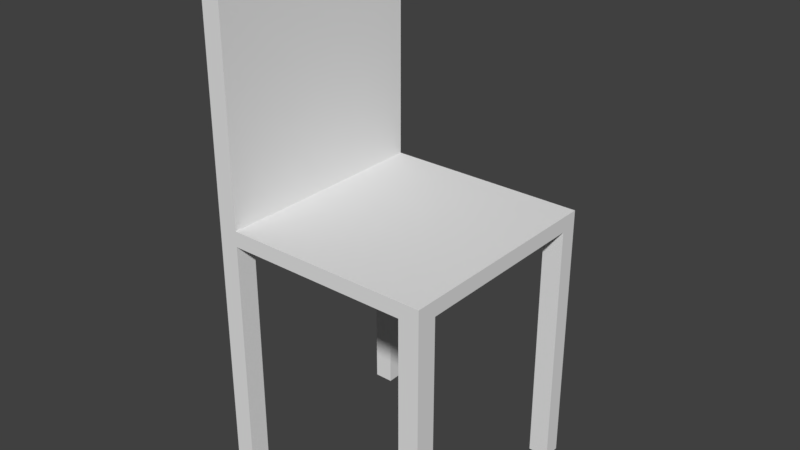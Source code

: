 # Source: Stoel.blend  (saved by Blender 2.78.0; exported with 4.5.12 LTS)
import bpy
from mathutils import Matrix  # noqa: F401  (used for matrix-valued properties, if any)

bpy.ops.wm.read_factory_settings(use_empty=True)
scene = bpy.context.scene
scene.name = 'Scene'

# ---- collections
col_collection_1 = bpy.data.collections.new('Collection 1'); scene.collection.children.link(col_collection_1)

# ---- world
world_world = bpy.data.worlds.new('World'); scene.world = world_world
world_world.color = (0.05088, 0.05088, 0.05088)
world_world.use_sun_shadow = False
world_world.sun_shadow_jitter_overblur = 0.0
world_world.cycles.sampling_method = 'MANUAL'

# ---- meshes
me_chair = bpy.data.meshes.new('Chair')
me_chair.from_pydata([(1.562, 0.9178, 1.357), (1.562, 0.9178, -1.34), (-1.295, 0.7708, 1.108), (1.562, 0.7708, 1.108), (1.562, 0.7708, -1.13), (-1.295, 0.7708, -1.13), (1.302, 0.7708, -1.34), (1.302, 0.7708, 1.357), (1.302, 0.7708, 1.108), (1.302, 0.7708, -1.13), (-1.046, 0.7708, -1.34), (-1.046, 0.9178, 1.357), (-1.046, 0.7708, 1.108), (-1.046, 0.7708, -1.13), (-1.046, 0.9178, -1.34), (-1.046, 0.7708, 1.357), (-1.295, -1.641, 1.108), (-1.295, -1.641, 1.357), (-1.046, -1.641, -1.34), (-1.295, -1.641, -1.34), (1.562, -1.641, -1.13), (1.562, -1.641, -1.34), (1.302, -1.641, 1.357), (1.562, -1.641, 1.357), (1.562, -1.641, 1.108), (-1.046, -1.641, 1.108), (-1.295, -1.641, -1.13), (-1.046, -1.641, -1.13), (1.302, -1.641, -1.34), (1.302, -1.641, 1.108), (1.302, -1.641, -1.13), (-1.046, -1.641, 1.357), (-1.295, 3.336, -1.34), (-1.046, 3.336, 1.357), (-1.295, 3.336, 1.357), (-1.046, 3.336, -1.34)], [], [(9, 6, 28, 30), (32, 34, 33, 35), (4, 20, 21, 1, 0, 23, 24, 3), (14, 11, 0, 1), (9, 4, 3, 8, 7, 15, 12, 2, 5, 13, 10, 6), (34, 32, 19, 26, 5, 2, 16, 17), (29, 24, 23, 22), (28, 21, 20, 30), (16, 25, 31, 17), (19, 18, 27, 26), (12, 15, 31, 25), (2, 12, 25, 16), (13, 5, 26, 27), (10, 13, 27, 18), (8, 3, 24, 29), (7, 8, 29, 22), (4, 9, 30, 20), (11, 33, 34, 17, 31, 15, 7, 22, 23, 0), (10, 18, 19, 32, 35, 14, 1, 21, 28, 6), (35, 33, 11, 14)])
_uv = me_chair.uv_layers.new(name='UVMap')
_uv.uv.foreach_set('vector', [0.8274, 0.0, 0.8391, 0.0, 0.8391, 0.4847, 0.8274, 0.4847, 0.8507, 0.08863, 0.8507, 0.05909, 0.8637, 0.05909, 0.8637, 0.08863, 0.5857, 0.4847, 0.5857, 0.0, 0.5973, 0.0, 0.5973, 0.5142, 0.448, 0.5142, 0.448, 0.0, 0.4618, 0.0, 0.4618, 0.4847, 0.987, 0.02954, 0.987, 0.05909, 0.8507, 0.05909, 0.8507, 0.02954, 0.8623, 0.002687, 0.8623, 0.0, 0.9862, 0.0, 0.9862, 0.002687, 1.0, 0.002687, 1.0, 0.02697, 0.9862, 0.02697, 0.9862, 0.02954, 0.8623, 0.02954, 0.8623, 0.02697, 0.8507, 0.02697, 0.8507, 0.002687, 0.0, 0.0, 0.1493, 0.0, 0.1493, 1.0, 0.1377, 1.0, 0.1377, 0.5153, 0.0138, 0.5153, 0.0138, 1.0, 8.233e-07, 1.0, 0.8507, 0.08863, 0.8643, 0.08863, 0.8643, 0.09136, 0.8507, 0.09136, 0.8507, 0.09678, 0.8507, 0.09409, 0.8623, 0.09409, 0.8623, 0.09678, 0.8637, 0.09409, 0.8507, 0.09409, 0.8507, 0.09136, 0.8637, 0.09136, 0.8623, 0.09678, 0.8623, 0.09936, 0.8507, 0.09936, 0.8507, 0.09678, 0.7742, 0.4847, 0.7604, 0.4847, 0.7604, 0.0, 0.7742, 0.0, 0.8144, 1.761e-09, 0.8274, 0.0, 0.8274, 0.4847, 0.8144, 0.4847, 0.8014, 0.0, 0.8144, 0.0, 0.8144, 0.4847, 0.8014, 0.4847, 0.8507, 0.4847, 0.8391, 0.4847, 0.8391, 0.0, 0.8507, 0.0, 0.7878, 0.0, 0.8014, 0.0, 0.8014, 0.4847, 0.7878, 0.4847, 0.7466, 0.0, 0.7604, 0.0, 0.7604, 0.4847, 0.7466, 0.4847, 0.7742, 0.0, 0.7878, 0.0, 0.7878, 0.4847, 0.7742, 0.4847, 0.2856, 0.4858, 0.2856, 0.0, 0.2987, 0.0, 0.2987, 1.0, 0.2856, 1.0, 0.2856, 0.5153, 0.1629, 0.5153, 0.1629, 1.0, 0.1493, 1.0, 0.1493, 0.4858, 0.3117, 0.5153, 0.3117, 1.0, 0.2987, 1.0, 0.2987, 0.0, 0.3117, 0.0, 0.3117, 0.4858, 0.448, 0.4858, 0.448, 1.0, 0.4344, 1.0, 0.4344, 0.5153, 0.7466, 0.4858, 0.5973, 0.4858, 0.5973, 0.0, 0.7466, 1.761e-09])
me_chair.use_remesh_preserve_volume = False
me_chair.use_remesh_preserve_attributes = False
me_chair.use_mirror_vertex_groups = False
me_chair.update()

# ---- objects
ob_chair = bpy.data.objects.new('Chair', me_chair)

# ---- transforms, parenting, visibility, modifiers, constraints
ob_chair.location = (0.0, 0.0, 0.0)
ob_chair.rotation_euler = (1.571, 0.0, 0.0)
ob_chair.scale = (0.105, 0.1406, 0.1113)
ob_chair.lineart.crease_threshold = 0.0

# ---- collection membership
col_collection_1.objects.link(ob_chair)

# ---- scene / render settings (as saved in the file)
scene.frame_start = 1; scene.frame_end = 250; scene.frame_set(1)
scene.render.engine = 'BLENDER_EEVEE_NEXT'
scene.render.resolution_percentage = 50
scene.render.dither_intensity = 0.0
scene.cycles.use_denoising = False
scene.cycles.samples = 128
scene.cycles.sampling_pattern = 'TABULATED_SOBOL'
scene.cycles.light_sampling_threshold = 0.0
scene.cycles.use_adaptive_sampling = False
scene.cycles.use_light_tree = False
scene.cycles.blur_glossy = 0.0
scene.cycles.sample_clamp_indirect = 0.0
scene.view_settings.view_transform = 'Standard'
bpy.context.view_layer.update()

# ---- added for rendering (the .blend has no active camera and no usable light): camera, sun
cam_auto = bpy.data.cameras.new('AutoCamera')
cam_auto.lens = 50.0
cam_auto.sensor_width = 36.0
cam_auto.clip_end = 1000.0
ob_auto_camera = bpy.data.objects.new('AutoCamera', cam_auto)
scene.collection.objects.link(ob_auto_camera)
ob_auto_camera.location = (0.77134, -0.909766, 0.725)
ob_auto_camera.rotation_euler = (1.09748, -7.21219e-08, 0.694738)
scene.camera = ob_auto_camera
light_auto_sun = bpy.data.lights.new('AutoSun', 'SUN')
light_auto_sun.energy = 3.0
light_auto_sun.angle = 0.0523599
ob_auto_sun = bpy.data.objects.new('AutoSun', light_auto_sun)
scene.collection.objects.link(ob_auto_sun)
ob_auto_sun.rotation_euler = (0.872665, 0.174533, 0.523599)
bpy.context.view_layer.update()
